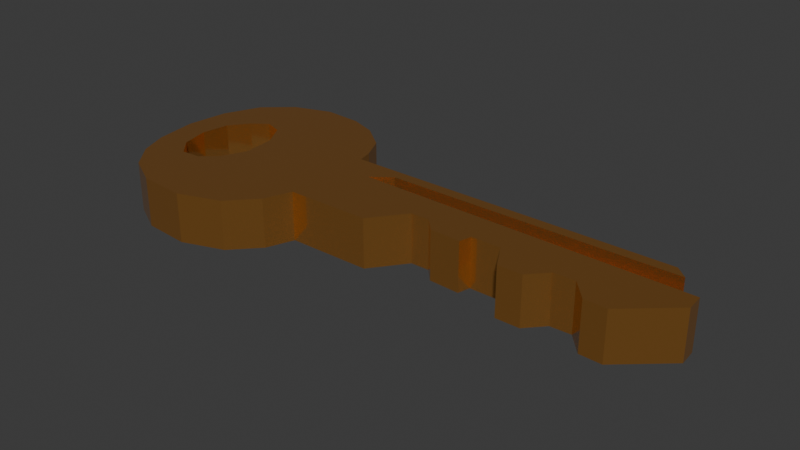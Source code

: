 # Source: Key.blend  (saved by Blender 4.0.36; exported with 4.5.12 LTS)
import bpy
from mathutils import Matrix  # noqa: F401  (used for matrix-valued properties, if any)

bpy.ops.wm.read_factory_settings(use_empty=True)
scene = bpy.context.scene
scene.name = 'Scene'

# ---- collections
col_collection = bpy.data.collections.new('Collection'); scene.collection.children.link(col_collection)

# ---- materials (node trees are filled in below, after node groups)
mat_material = bpy.data.materials.new('Material')
mat_material.alpha_threshold = 0.0
mat_material.use_transparent_shadow = False
mat_material.roughness = 0.5
mat_material.line_color = (0.0, 0.0, 0.0, 1.0)

# ---- material node trees
mat_material.use_nodes = True; mat_material.node_tree.nodes.clear()
_N = mat_material.node_tree.nodes; _L = mat_material.node_tree.links
n0 = _N.new('ShaderNodeOutputMaterial'); n0.name = 'Material Output'; n0.location = (300, 300)
n1 = _N.new('ShaderNodeBsdfPrincipled'); n1.name = 'Principled BSDF'; n1.location = (10, 300)
n1.inputs[0].default_value = (0.8003, 0.3663, 0.09188, 1.0)
n1.inputs[1].default_value = 0.8682
n1.inputs[2].default_value = 0.1
n1.inputs[3].default_value = 1.45
_L.new(n1.outputs[0], n0.inputs[0])
n0.is_active_output = True

# ---- world
world_world = bpy.data.worlds.new('World'); scene.world = world_world
world_world.use_nodes = True; world_world.node_tree.nodes.clear()
_N = world_world.node_tree.nodes; _L = world_world.node_tree.links
n0 = _N.new('ShaderNodeOutputWorld'); n0.name = 'World Output'; n0.location = (300, 300)
n1 = _N.new('ShaderNodeBackground'); n1.name = 'Background'; n1.location = (10, 300)
n1.inputs[0].default_value = (0.05088, 0.05088, 0.05088, 1.0)
_L.new(n1.outputs[0], n0.inputs[0])
n0.is_active_output = True
world_world.color = (0.05088, 0.05088, 0.05088)
world_world.use_sun_shadow = False
world_world.sun_shadow_jitter_overblur = 0.0

# ---- meshes
me_cube = bpy.data.meshes.new('Cube')
me_cube.from_pydata([(0.2404, -0.09008, 1.555), (0.32, -0.09008, 1.555), (0.3579, -0.229, 1.555), (0.4236, -0.229, 1.555), (0.4674, -0.1309, 1.555), (0.5232, -0.1268, 1.555), (0.571, -0.2372, 1.555), (0.6307, -0.2412, 1.555), (0.7542, -0.01654, 1.555), (0.7502, 0.08152, 1.555), (0.6586, 0.2531, 1.555), (-0.2316, 0.2449, 1.555), (-0.09419, 0.1837, 2.338), (-0.146, 0.1019, 2.338), (0.7502, 0.08152, 2.338), (0.6901, 0.1942, 2.338), (-0.09419, 0.1837, 3.172), (-0.146, 0.1019, 3.172), (0.6901, 0.1942, 3.172), (-0.6279, 0.2204, 3.172), (-0.6678, 0.1142, 3.172), (-0.6797, -0.03696, 3.172), (-0.6618, -0.1922, 3.172), (-0.62, -0.2862, 3.172), (-0.5662, -0.278, 3.172), (-0.5244, -0.2004, 3.172), (-0.4945, -0.06965, 3.172), (-0.5005, 0.1142, 3.172), (-0.5383, 0.249, 3.172), (-0.5861, 0.2817, 3.172), (-0.2416, 0.3307, 3.172), (-0.2714, 0.4615, 3.172), (-0.3431, 0.5759, 3.172), (-0.4168, 0.629, 3.172), (-0.5204, 0.6412, 3.172), (-0.622, 0.5677, 3.172), (-0.6976, 0.4329, 3.172), (-0.7414, 0.2286, 3.172), (0.5232, -0.1268, 3.172), (-0.7554, -0.0001938, 3.172), (0.4674, -0.1309, 3.172), (-0.7395, -0.2372, 3.172), (-0.7096, -0.3924, 3.172), (-0.6518, -0.5354, 3.172), (-0.5642, -0.6294, 3.172), (-0.4367, -0.6498, 3.172), (-0.3252, -0.5681, 3.172), (-0.2575, -0.421, 3.172), (-0.2296, -0.2698, 3.172), (-0.004574, -0.2658, 3.172), (0.06513, -0.07782, 3.172), (0.1149, -0.07782, 3.172), (0.1488, -0.1514, 3.172), (0.2324, -0.1595, 3.172), (-0.2316, 0.2449, 3.172), (0.4236, -0.229, 3.172), (0.6586, 0.2531, 3.172), (0.7502, 0.08152, 3.172), (0.7542, -0.01654, 3.172), (0.6307, -0.2412, 3.172), (0.2324, -0.1595, 1.555), (0.1488, -0.1514, 1.555), (0.1149, -0.07782, 1.555), (0.06513, -0.07782, 1.555), (-0.004574, -0.2658, 1.555), (-0.2296, -0.2698, 1.555), (-0.2575, -0.421, 1.555), (-0.3252, -0.5681, 1.555), (-0.4367, -0.6498, 1.555), (-0.5642, -0.6294, 1.555), (-0.6518, -0.5354, 1.555), (-0.7096, -0.3924, 1.555), (-0.7395, -0.2372, 1.555), (-0.7554, -0.0001938, 1.555), (-0.7414, 0.2286, 1.555), (-0.6976, 0.4329, 1.555), (-0.622, 0.5677, 1.555), (-0.5204, 0.6412, 1.555), (-0.4168, 0.629, 1.555), (-0.3431, 0.5759, 1.555), (-0.2714, 0.4615, 1.555), (-0.2416, 0.3307, 1.555), (-0.5861, 0.2817, 1.555), (-0.5383, 0.249, 1.555), (-0.5005, 0.1142, 1.555), (-0.4945, -0.06965, 1.555), (-0.5244, -0.2004, 1.555), (-0.5662, -0.278, 1.555), (-0.62, -0.2862, 1.555), (-0.6618, -0.1922, 1.555), (-0.6797, -0.03696, 1.555), (-0.6678, 0.1142, 1.555), (-0.6279, 0.2204, 1.555), (0.6901, 0.1942, 1.555), (-0.146, 0.1019, 1.555), (-0.09419, 0.1837, 1.555), (0.2404, -0.09008, 3.172), (0.571, -0.2372, 3.172), (0.3579, -0.229, 3.172), (0.32, -0.09008, 3.172)], [], [(14, 9, 93, 15), (4, 5, 38, 40), (60, 0, 96, 53), (39, 21, 20, 19, 29, 28, 27, 17, 16, 18, 56, 54, 30, 31, 32, 33, 34, 35, 36, 37), (7, 8, 58, 59), (68, 67, 46, 45), (9, 8, 7, 6, 5, 4, 3, 2, 1, 0, 60, 61, 62, 63, 64, 85, 84, 94), (73, 74, 75, 76, 77, 78, 79, 80, 81, 11, 10, 93, 95, 94, 84, 83, 82, 92, 91, 90), (72, 73, 90, 89, 88, 87, 86, 85, 64, 65, 66, 67, 68, 69, 70, 71), (78, 77, 34, 33), (73, 72, 41, 39), (74, 73, 39, 37), (95, 93, 9, 94), (81, 80, 31, 30), (57, 17, 27, 26, 49, 50, 51, 52, 53, 96, 99, 98, 55, 40, 38, 97, 59, 58), (65, 64, 49, 48), (24, 25, 86, 87), (61, 60, 53, 52), (3, 4, 40, 55), (29, 19, 92, 82), (66, 65, 48, 47), (72, 71, 42, 41), (77, 76, 35, 34), (6, 7, 59, 97), (62, 61, 52, 51), (2, 3, 55, 98), (27, 84, 85, 26), (80, 79, 32, 31), (71, 70, 43, 42), (76, 75, 36, 35), (23, 24, 87, 88), (69, 68, 45, 44), (63, 62, 51, 50), (16, 17, 13, 12), (23, 88, 89, 22), (67, 66, 47, 46), (10, 11, 54, 56), (18, 16, 12, 15), (21, 22, 89, 90), (5, 6, 97, 38), (93, 10, 56, 18), (70, 69, 44, 43), (17, 57, 14, 13), (92, 19, 20, 91), (64, 63, 50, 49), (1, 2, 98, 99), (8, 9, 57, 58), (75, 74, 37, 36), (11, 81, 30, 54), (90, 91, 20, 21), (0, 1, 99, 96), (79, 78, 33, 32), (12, 13, 14, 15), (25, 26, 85, 86), (41, 42, 43, 44, 45, 46, 47, 48, 49, 26, 25, 24, 23, 22, 21, 39), (28, 83, 84, 27), (83, 28, 29, 82)])
_uv = me_cube.uv_layers.new(name='UVMap')
_uv.uv.foreach_set('vector', [0.6562, 0.6148, 0.6562, 0.6148, 0.6637, 0.6007, 0.6637, 0.6007, 0.6916, 0.6414, 0.6846, 0.6409, 0.6846, 0.6409, 0.6916, 0.6414, 0.7209, 0.6449, 0.72, 0.6363, 0.72, 0.6363, 0.7209, 0.6449, 0.8444, 0.625, 0.835, 0.6296, 0.8335, 0.6107, 0.8285, 0.5974, 0.823, 0.5923, 0.8173, 0.5939, 0.8126, 0.6107, 0.7682, 0.6123, 0.7618, 0.602, 0.6637, 0.6007, 0.6677, 0.5934, 0.779, 0.5944, 0.7802, 0.5837, 0.7839, 0.5673, 0.7929, 0.553, 0.8021, 0.5464, 0.815, 0.5448, 0.8277, 0.554, 0.8372, 0.5709, 0.8427, 0.5964, 0.6712, 0.6552, 0.6557, 0.6271, 0.6557, 0.6271, 0.6712, 0.6552, 0.8046, 0.7062, 0.7907, 0.696, 0.7907, 0.696, 0.8046, 0.7062, 0.6562, 0.6148, 0.6557, 0.6271, 0.6712, 0.6552, 0.6786, 0.6546, 0.6846, 0.6409, 0.6916, 0.6414, 0.697, 0.6536, 0.7053, 0.6536, 0.71, 0.6363, 0.72, 0.6363, 0.7209, 0.6449, 0.7314, 0.6439, 0.7356, 0.6347, 0.7419, 0.6347, 0.7506, 0.6582, 0.8118, 0.6337, 0.8126, 0.6107, 0.7682, 0.6123, 0.8444, 0.625, 0.8427, 0.5964, 0.8372, 0.5709, 0.8277, 0.554, 0.815, 0.5448, 0.8021, 0.5464, 0.7929, 0.553, 0.7839, 0.5673, 0.7802, 0.5837, 0.779, 0.5944, 0.6677, 0.5934, 0.6637, 0.6007, 0.7618, 0.602, 0.7682, 0.6123, 0.8126, 0.6107, 0.8173, 0.5939, 0.823, 0.5923, 0.8285, 0.5974, 0.8335, 0.6107, 0.835, 0.6296, 0.8424, 0.6546, 0.8444, 0.625, 0.835, 0.6296, 0.8327, 0.649, 0.8275, 0.6608, 0.8208, 0.6598, 0.8155, 0.65, 0.8118, 0.6337, 0.7506, 0.6582, 0.7787, 0.6587, 0.7822, 0.6776, 0.7907, 0.696, 0.8046, 0.7062, 0.8205, 0.7037, 0.8315, 0.6919, 0.8387, 0.6741, 0.8021, 0.5464, 0.815, 0.5448, 0.815, 0.5448, 0.8021, 0.5464, 0.8444, 0.625, 0.8424, 0.6546, 0.8424, 0.6546, 0.8444, 0.625, 0.8427, 0.5964, 0.8444, 0.625, 0.8444, 0.625, 0.8427, 0.5964, 0.7618, 0.602, 0.6637, 0.6007, 0.6562, 0.6148, 0.7682, 0.6123, 0.7802, 0.5837, 0.7839, 0.5673, 0.7839, 0.5673, 0.7802, 0.5837, 0.6562, 0.6148, 0.7682, 0.6123, 0.8126, 0.6107, 0.8118, 0.6337, 0.7506, 0.6582, 0.7419, 0.6347, 0.7356, 0.6347, 0.7314, 0.6439, 0.7209, 0.6449, 0.72, 0.6363, 0.71, 0.6363, 0.7053, 0.6536, 0.697, 0.6536, 0.6916, 0.6414, 0.6846, 0.6409, 0.6786, 0.6546, 0.6712, 0.6552, 0.6557, 0.6271, 0.7787, 0.6587, 0.7506, 0.6582, 0.7506, 0.6582, 0.7787, 0.6587, 0.8208, 0.6598, 0.8155, 0.65, 0.8155, 0.65, 0.8208, 0.6598, 0.7314, 0.6439, 0.7209, 0.6449, 0.7209, 0.6449, 0.7314, 0.6439, 0.697, 0.6536, 0.6916, 0.6414, 0.6916, 0.6414, 0.697, 0.6536, 0.823, 0.5923, 0.8285, 0.5974, 0.8285, 0.5974, 0.823, 0.5923, 0.7822, 0.6776, 0.7787, 0.6587, 0.7787, 0.6587, 0.7822, 0.6776, 0.8424, 0.6546, 0.8387, 0.6741, 0.8387, 0.6741, 0.8424, 0.6546, 0.815, 0.5448, 0.8277, 0.554, 0.8277, 0.554, 0.815, 0.5448, 0.6786, 0.6546, 0.6712, 0.6552, 0.6712, 0.6552, 0.6786, 0.6546, 0.7356, 0.6347, 0.7314, 0.6439, 0.7314, 0.6439, 0.7356, 0.6347, 0.7053, 0.6536, 0.697, 0.6536, 0.697, 0.6536, 0.7053, 0.6536, 0.8126, 0.6107, 0.8126, 0.6107, 0.8118, 0.6337, 0.8118, 0.6337, 0.7839, 0.5673, 0.7929, 0.553, 0.7929, 0.553, 0.7839, 0.5673, 0.8387, 0.6741, 0.8315, 0.6919, 0.8315, 0.6919, 0.8387, 0.6741, 0.8277, 0.554, 0.8372, 0.5709, 0.8372, 0.5709, 0.8277, 0.554, 0.8275, 0.6608, 0.8208, 0.6598, 0.8208, 0.6598, 0.8275, 0.6608, 0.8205, 0.7037, 0.8046, 0.7062, 0.8046, 0.7062, 0.8205, 0.7037, 0.7419, 0.6347, 0.7356, 0.6347, 0.7356, 0.6347, 0.7419, 0.6347, 0.7618, 0.602, 0.7682, 0.6123, 0.7682, 0.6123, 0.7618, 0.602, 0.8275, 0.6608, 0.8275, 0.6608, 0.8327, 0.649, 0.8327, 0.649, 0.7907, 0.696, 0.7822, 0.6776, 0.7822, 0.6776, 0.7907, 0.696, 0.6677, 0.5934, 0.779, 0.5944, 0.779, 0.5944, 0.6677, 0.5934, 0.6637, 0.6007, 0.7618, 0.602, 0.7618, 0.602, 0.6637, 0.6007, 0.835, 0.6296, 0.8327, 0.649, 0.8327, 0.649, 0.835, 0.6296, 0.6846, 0.6409, 0.6786, 0.6546, 0.6786, 0.6546, 0.6846, 0.6409, 0.6637, 0.6007, 0.6677, 0.5934, 0.6677, 0.5934, 0.6637, 0.6007, 0.8315, 0.6919, 0.8205, 0.7037, 0.8205, 0.7037, 0.8315, 0.6919, 0.7682, 0.6123, 0.6562, 0.6148, 0.6562, 0.6148, 0.7682, 0.6123, 0.8285, 0.5974, 0.8285, 0.5974, 0.8335, 0.6107, 0.8335, 0.6107, 0.7506, 0.6582, 0.7419, 0.6347, 0.7419, 0.6347, 0.7506, 0.6582, 0.71, 0.6363, 0.7053, 0.6536, 0.7053, 0.6536, 0.71, 0.6363, 0.6557, 0.6271, 0.6562, 0.6148, 0.6562, 0.6148, 0.6557, 0.6271, 0.8372, 0.5709, 0.8427, 0.5964, 0.8427, 0.5964, 0.8372, 0.5709, 0.779, 0.5944, 0.7802, 0.5837, 0.7802, 0.5837, 0.779, 0.5944, 0.835, 0.6296, 0.8335, 0.6107, 0.8335, 0.6107, 0.835, 0.6296, 0.72, 0.6363, 0.71, 0.6363, 0.71, 0.6363, 0.72, 0.6363, 0.7929, 0.553, 0.8021, 0.5464, 0.8021, 0.5464, 0.7929, 0.553, 0.7618, 0.602, 0.7682, 0.6123, 0.6562, 0.6148, 0.6637, 0.6007, 0.8155, 0.65, 0.8118, 0.6337, 0.8118, 0.6337, 0.8155, 0.65, 0.8424, 0.6546, 0.8387, 0.6741, 0.8315, 0.6919, 0.8205, 0.7037, 0.8046, 0.7062, 0.7907, 0.696, 0.7822, 0.6776, 0.7787, 0.6587, 0.7506, 0.6582, 0.8118, 0.6337, 0.8155, 0.65, 0.8208, 0.6598, 0.8275, 0.6608, 0.8327, 0.649, 0.835, 0.6296, 0.8444, 0.625, 0.8173, 0.5939, 0.8173, 0.5939, 0.8126, 0.6107, 0.8126, 0.6107, 0.8173, 0.5939, 0.8173, 0.5939, 0.823, 0.5923, 0.823, 0.5923])
me_cube.materials.append(mat_material)
me_cube.use_mirror_vertex_groups = False
me_cube.update()

# ---- objects
ob_cube = bpy.data.objects.new('Cube', me_cube)
ob_empty = bpy.data.objects.new('Empty', None)

# ---- transforms, parenting, visibility, modifiers, constraints
ob_cube.location = (0.0, 0.0, 1.028)
ob_cube.scale = (3.295, 1.606, 0.2698)
ob_cube.lock_rotations_4d = False
ob_cube.empty_display_type = 'ARROWS'
ob_cube.lineart.crease_threshold = 0.0
ob_empty.location = (0.0, 0.0, 0.0)
ob_empty.empty_display_type = 'IMAGE'
ob_empty.empty_display_size = 5.0

# ---- collection membership
col_collection.objects.link(ob_cube)
col_collection.objects.link(ob_empty)

# ---- scene / render settings (as saved in the file)
scene.frame_start = 1; scene.frame_end = 250; scene.frame_set(1)
scene.render.engine = 'BLENDER_EEVEE_NEXT'
scene.cycles.sampling_pattern = 'TABULATED_SOBOL'
bpy.context.view_layer.update()

# ---- added for rendering (the .blend has no active camera and no usable light): camera, sun
cam_auto = bpy.data.cameras.new('AutoCamera')
cam_auto.lens = 50.0
cam_auto.sensor_width = 36.0
cam_auto.clip_end = 1000.0
ob_auto_camera = bpy.data.objects.new('AutoCamera', cam_auto)
scene.collection.objects.link(ob_auto_camera)
ob_auto_camera.location = (5.00108, -6.01051, 5.66862)
ob_auto_camera.rotation_euler = (1.09748, -7.21219e-08, 0.694738)
scene.camera = ob_auto_camera
light_auto_sun = bpy.data.lights.new('AutoSun', 'SUN')
light_auto_sun.energy = 3.0
light_auto_sun.angle = 0.0523599
ob_auto_sun = bpy.data.objects.new('AutoSun', light_auto_sun)
scene.collection.objects.link(ob_auto_sun)
ob_auto_sun.rotation_euler = (0.872665, 0.174533, 0.523599)
bpy.context.view_layer.update()
